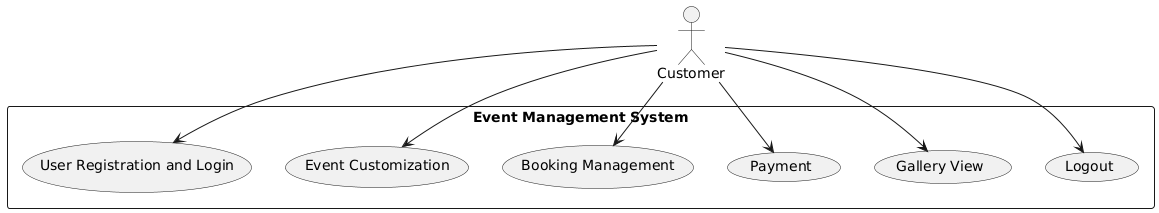

The diagram above was rendered by PlantUML. Its source (embedded in the PNG):
@startuml
actor Customer

rectangle "Event Management System" {
    
    Customer --> (User Registration and Login)
    Customer --> (Event Customization)
    Customer --> (Booking Management)
    Customer --> (Payment)
    Customer --> (Gallery View)
    Customer --> (Logout)
    
}
@enduml